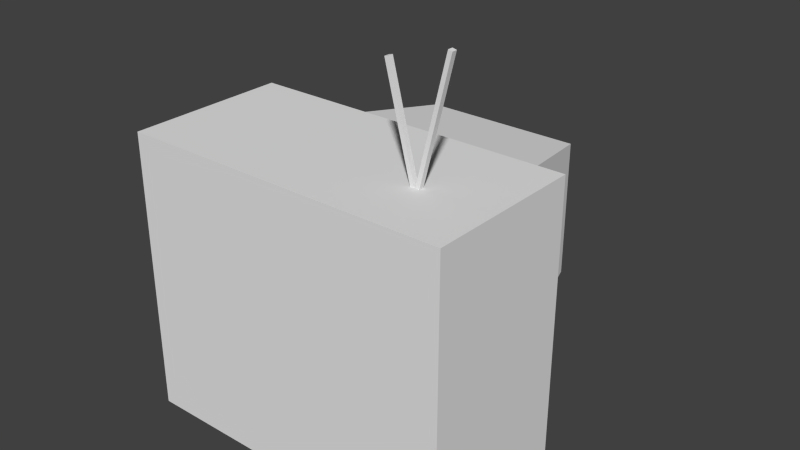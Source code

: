 # Source: video.blend  (saved by Blender 2.76.0; exported with 4.5.12 LTS)
import bpy
from mathutils import Matrix  # noqa: F401  (used for matrix-valued properties, if any)

bpy.ops.wm.read_factory_settings(use_empty=True)
scene = bpy.context.scene
scene.name = 'Scene'

# ---- collections
col_collection_1 = bpy.data.collections.new('Collection 1'); scene.collection.children.link(col_collection_1)

# ---- world
world_world = bpy.data.worlds.new('World'); scene.world = world_world
world_world.color = (0.05088, 0.05088, 0.05088)
world_world.use_sun_shadow = False
world_world.sun_shadow_jitter_overblur = 0.0
world_world.cycles.sampling_method = 'MANUAL'
world_world.cycles.sample_map_resolution = 256

# ---- meshes
me_cube_008 = bpy.data.meshes.new('Cube.008')
me_cube_008.from_pydata([(-1.0, -1.0, 0.0), (0.9696, -2.076, 1.329), (-1.0, 1.0, 0.0), (0.9696, 2.076, 1.329), (1.0, -1.0, 0.0), (5.121, -2.076, 1.329), (1.0, 1.0, 0.0), (5.121, 2.076, 1.329)], [], [(1, 3, 2, 0), (3, 7, 6, 2), (7, 5, 4, 6), (5, 1, 0, 4), (0, 2, 6, 4), (5, 7, 3, 1)])
me_cube_008.use_remesh_preserve_volume = False
me_cube_008.use_remesh_preserve_attributes = False
me_cube_008.use_mirror_vertex_groups = False
me_cube_008.update()
me_cube_007 = bpy.data.meshes.new('Cube.007')
me_cube_007.from_pydata([(-1.0, -1.0, 0.0), (0.9696, -2.076, 1.329), (-1.0, 1.0, 0.0), (0.9696, 2.076, 1.329), (1.0, -1.0, 0.0), (5.121, -2.076, 1.329), (1.0, 1.0, 0.0), (5.121, 2.076, 1.329)], [], [(1, 3, 2, 0), (3, 7, 6, 2), (7, 5, 4, 6), (5, 1, 0, 4), (0, 2, 6, 4), (5, 7, 3, 1)])
me_cube_007.use_remesh_preserve_volume = False
me_cube_007.use_remesh_preserve_attributes = False
me_cube_007.use_mirror_vertex_groups = False
me_cube_007.update()
me_cube_006 = bpy.data.meshes.new('Cube.006')
me_cube_006.from_pydata([(-1.0, -1.0, 0.0), (0.9696, -2.076, 1.329), (-1.0, 1.0, 0.0), (0.9696, 2.076, 1.329), (1.0, -1.0, 0.0), (5.121, -2.076, 1.329), (1.0, 1.0, 0.0), (5.121, 2.076, 1.329)], [], [(1, 3, 2, 0), (3, 7, 6, 2), (7, 5, 4, 6), (5, 1, 0, 4), (0, 2, 6, 4), (5, 7, 3, 1)])
me_cube_006.use_remesh_preserve_volume = False
me_cube_006.use_remesh_preserve_attributes = False
me_cube_006.use_mirror_vertex_groups = False
me_cube_006.update()
me_cube_005 = bpy.data.meshes.new('Cube.005')
me_cube_005.from_pydata([(-1.0, -1.0, 0.0), (0.9696, -2.076, 1.329), (-1.0, 1.0, 0.0), (0.9696, 2.076, 1.329), (1.0, -1.0, 0.0), (5.121, -2.076, 1.329), (1.0, 1.0, 0.0), (5.121, 2.076, 1.329)], [], [(1, 3, 2, 0), (3, 7, 6, 2), (7, 5, 4, 6), (5, 1, 0, 4), (0, 2, 6, 4), (5, 7, 3, 1)])
me_cube_005.use_remesh_preserve_volume = False
me_cube_005.use_remesh_preserve_attributes = False
me_cube_005.use_mirror_vertex_groups = False
me_cube_005.update()
me_cube_004 = bpy.data.meshes.new('Cube.004')
me_cube_004.from_pydata([(-1.0, -1.0, -1.0), (-1.0, -1.0, 1.0), (-1.0, 1.0, -1.0), (-1.0, 1.0, 1.0), (1.0, -1.0, -1.0), (1.0, -1.0, 1.0), (1.0, 1.0, -1.0), (1.0, 1.0, 1.0)], [], [(1, 3, 2, 0), (3, 7, 6, 2), (7, 5, 4, 6), (5, 1, 0, 4), (0, 2, 6, 4), (5, 7, 3, 1)])
me_cube_004.use_remesh_preserve_volume = False
me_cube_004.use_remesh_preserve_attributes = False
me_cube_004.use_mirror_vertex_groups = False
me_cube_004.update()
me_cube_003 = bpy.data.meshes.new('Cube.003')
me_cube_003.from_pydata([(-1.0, -1.0, -1.0), (-1.0, -1.0, 1.0), (-1.0, 1.0, -1.0), (-1.0, 1.0, 1.0), (1.0, -1.0, -1.0), (1.0, -1.0, 1.0), (1.0, 1.0, -1.0), (1.0, 1.0, 1.0)], [], [(1, 3, 2, 0), (3, 7, 6, 2), (7, 5, 4, 6), (5, 1, 0, 4), (0, 2, 6, 4), (5, 7, 3, 1)])
me_cube_003.use_remesh_preserve_volume = False
me_cube_003.use_remesh_preserve_attributes = False
me_cube_003.use_mirror_vertex_groups = False
me_cube_003.update()
me_cube_002 = bpy.data.meshes.new('Cube.002')
me_cube_002.from_pydata([(-1.0, -1.0, 0.0), (-1.0, -1.0, 2.0), (-0.6412, 3.923, 0.4411), (-0.6412, 3.923, 1.724), (1.0, -1.0, 0.0), (1.0, -1.0, 2.0), (0.6412, 3.923, 0.4411), (0.6412, 3.923, 1.724)], [], [(1, 3, 2, 0), (3, 7, 6, 2), (7, 5, 4, 6), (5, 1, 0, 4), (0, 2, 6, 4), (5, 7, 3, 1)])
me_cube_002.use_remesh_preserve_volume = False
me_cube_002.use_remesh_preserve_attributes = False
me_cube_002.use_mirror_vertex_groups = False
me_cube_002.update()
me_cube_001 = bpy.data.meshes.new('Cube.001')
me_cube_001.from_pydata([(-1.0, -1.0, 0.0), (-1.0, -1.0, 2.0), (-1.0, 1.0, 0.0), (-1.0, 1.0, 2.0), (1.0, -1.0, 0.0), (1.0, -1.0, 2.0), (1.0, 1.0, 0.0), (1.0, 1.0, 2.0)], [], [(1, 3, 2, 0), (3, 7, 6, 2), (7, 5, 4, 6), (5, 1, 0, 4), (0, 2, 6, 4), (5, 7, 3, 1)])
me_cube_001.use_remesh_preserve_volume = False
me_cube_001.use_remesh_preserve_attributes = False
me_cube_001.use_mirror_vertex_groups = False
me_cube_001.update()

# ---- objects
ob_cube_007 = bpy.data.objects.new('Cube.007', me_cube_008)
ob_cube_006 = bpy.data.objects.new('Cube.006', me_cube_007)
ob_cube_005 = bpy.data.objects.new('Cube.005', me_cube_006)
ob_cube_004 = bpy.data.objects.new('Cube.004', me_cube_005)
ob_cube_003 = bpy.data.objects.new('Cube.003', me_cube_004)
ob_cube_002 = bpy.data.objects.new('Cube.002', me_cube_003)
ob_cube_001 = bpy.data.objects.new('Cube.001', me_cube_002)
ob_cube = bpy.data.objects.new('Cube', me_cube_001)

# ---- transforms, parenting, visibility, modifiers, constraints
ob_cube_007.location = (-0.3782, 0.1391, 0.0)
ob_cube_007.scale = (0.01958, 0.02548, 0.07537)
ob_cube_007.lineart.crease_threshold = 0.0
ob_cube_006.location = (0.4079, 0.1391, 0.0)
ob_cube_006.rotation_euler = (0.0, -0.0, 3.142)
ob_cube_006.scale = (0.01958, 0.02548, 0.07537)
ob_cube_006.lineart.crease_threshold = 0.0
ob_cube_005.location = (0.4079, -0.09715, 0.0)
ob_cube_005.rotation_euler = (0.0, -0.0, 3.142)
ob_cube_005.scale = (0.01958, 0.02548, 0.07537)
ob_cube_005.lineart.crease_threshold = 0.0
ob_cube_004.location = (-0.3782, -0.09715, 0.0)
ob_cube_004.scale = (0.01958, 0.02548, 0.07537)
ob_cube_004.lineart.crease_threshold = 0.0
ob_cube_003.location = (0.242, 0.0, 0.9746)
ob_cube_003.rotation_euler = (0.0, -0.2477, 0.0)
ob_cube_003.scale = (0.005739, 0.007319, 0.1944)
ob_cube_003.lineart.crease_threshold = 0.0
ob_cube_002.location = (0.3155, 0.0, 1.021)
ob_cube_002.rotation_euler = (0.0, 0.243, 0.0)
ob_cube_002.scale = (0.005735, 0.007319, 0.1945)
ob_cube_002.lineart.crease_threshold = 0.0
ob_cube_001.location = (0.01896, 0.2366, 0.2258)
ob_cube_001.scale = (0.3562, 0.1144, 0.3051)
ob_cube_001.lineart.crease_threshold = 0.0
ob_cube.location = (0.01896, 0.03797, 0.07897)
ob_cube.scale = (0.4674, 0.227, 0.4003)
ob_cube.lineart.crease_threshold = 0.0

# ---- collection membership
col_collection_1.objects.link(ob_cube_007)
col_collection_1.objects.link(ob_cube_006)
col_collection_1.objects.link(ob_cube_005)
col_collection_1.objects.link(ob_cube_004)
col_collection_1.objects.link(ob_cube_003)
col_collection_1.objects.link(ob_cube_002)
col_collection_1.objects.link(ob_cube_001)
col_collection_1.objects.link(ob_cube)

# ---- scene / render settings (as saved in the file)
scene.frame_start = 1; scene.frame_end = 250; scene.frame_set(1)
scene.render.engine = 'BLENDER_EEVEE_NEXT'
scene.render.resolution_percentage = 50
scene.render.dither_intensity = 0.0
scene.cycles.use_denoising = False
scene.cycles.samples = 10
scene.cycles.sampling_pattern = 'TABULATED_SOBOL'
scene.cycles.light_sampling_threshold = 0.0
scene.cycles.use_adaptive_sampling = False
scene.cycles.use_light_tree = False
scene.cycles.blur_glossy = 0.0
scene.cycles.pixel_filter_type = 'GAUSSIAN'
scene.cycles.sample_clamp_indirect = 0.0
scene.view_settings.view_transform = 'Standard'
bpy.context.view_layer.update()

# ---- added for rendering (the .blend has no active camera and no usable light): camera, sun
cam_auto = bpy.data.cameras.new('AutoCamera')
cam_auto.lens = 50.0
cam_auto.sensor_width = 36.0
cam_auto.clip_end = 1000.0
ob_auto_camera = bpy.data.objects.new('AutoCamera', cam_auto)
scene.collection.objects.link(ob_auto_camera)
ob_auto_camera.location = (1.64947, -1.70852, 1.91011)
ob_auto_camera.rotation_euler = (1.09748, -7.21219e-08, 0.694738)
scene.camera = ob_auto_camera
light_auto_sun = bpy.data.lights.new('AutoSun', 'SUN')
light_auto_sun.energy = 3.0
light_auto_sun.angle = 0.0523599
ob_auto_sun = bpy.data.objects.new('AutoSun', light_auto_sun)
scene.collection.objects.link(ob_auto_sun)
ob_auto_sun.rotation_euler = (0.872665, 0.174533, 0.523599)
bpy.context.view_layer.update()
